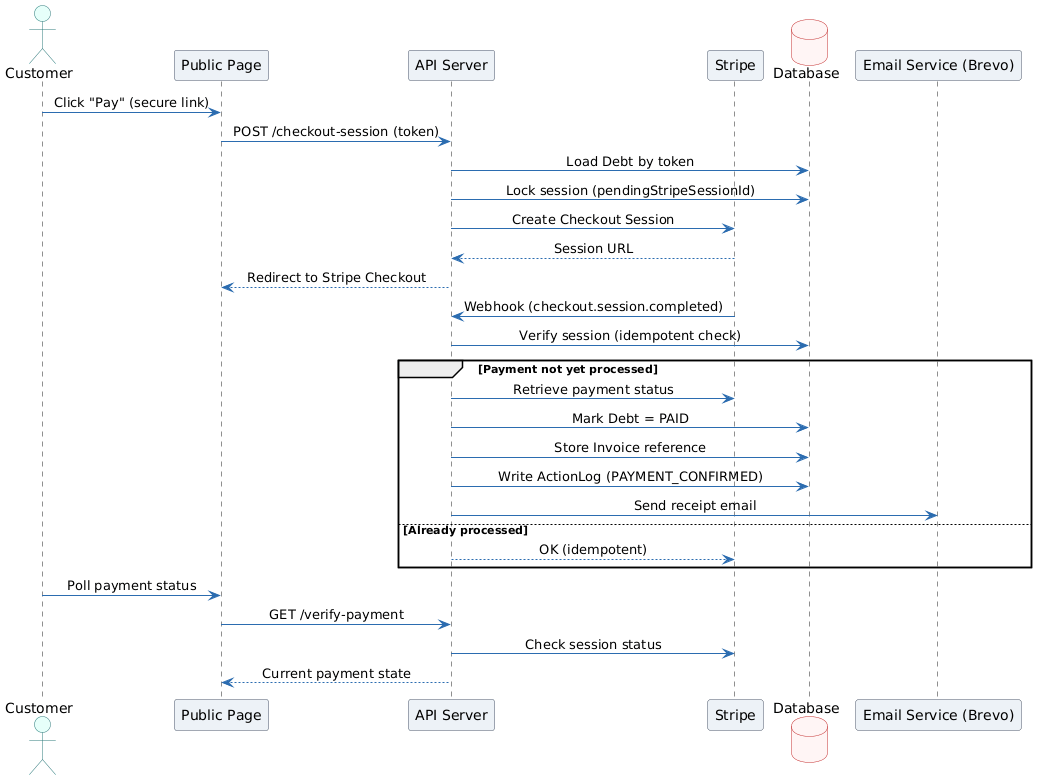

The diagram above was rendered by PlantUML. Its source (embedded in the PNG):
@startuml
skinparam shadowing false
skinparam linetype ortho
skinparam ArrowColor #2B6CB0
skinparam sequenceMessageAlign center

skinparam actor {
  BackgroundColor #E6FFFA
  BorderColor #2C7A7B
}

skinparam participant {
  BackgroundColor #EDF2F7
  BorderColor #4A5568
}

skinparam database {
  BackgroundColor #FFF5F5
  BorderColor #C53030
}

actor Customer

participant "Public Page" as PublicFE
participant "API Server" as API
participant "Stripe" as Stripe
database "Database" as DB
participant "Email Service (Brevo)" as Brevo

' =========================
' Payment Initialization
' =========================
Customer -> PublicFE: Click "Pay" (secure link)
PublicFE -> API: POST /checkout-session (token)

API -> DB: Load Debt by token
API -> DB: Lock session (pendingStripeSessionId)

API -> Stripe: Create Checkout Session
Stripe --> API: Session URL

API --> PublicFE: Redirect to Stripe Checkout

' =========================
' Payment Confirmation
' =========================
Stripe -> API: Webhook (checkout.session.completed)

API -> DB: Verify session (idempotent check)

alt Payment not yet processed
API -> Stripe: Retrieve payment status
API -> DB: Mark Debt = PAID
API -> DB: Store Invoice reference
API -> DB: Write ActionLog (PAYMENT_CONFIRMED)
API -> Brevo: Send receipt email
else Already processed
API --> Stripe: OK (idempotent)
end

' =========================
' Optional polling (fallback)
' =========================
Customer -> PublicFE: Poll payment status
PublicFE -> API: GET /verify-payment
API -> Stripe: Check session status
API --> PublicFE: Current payment state
@enduml